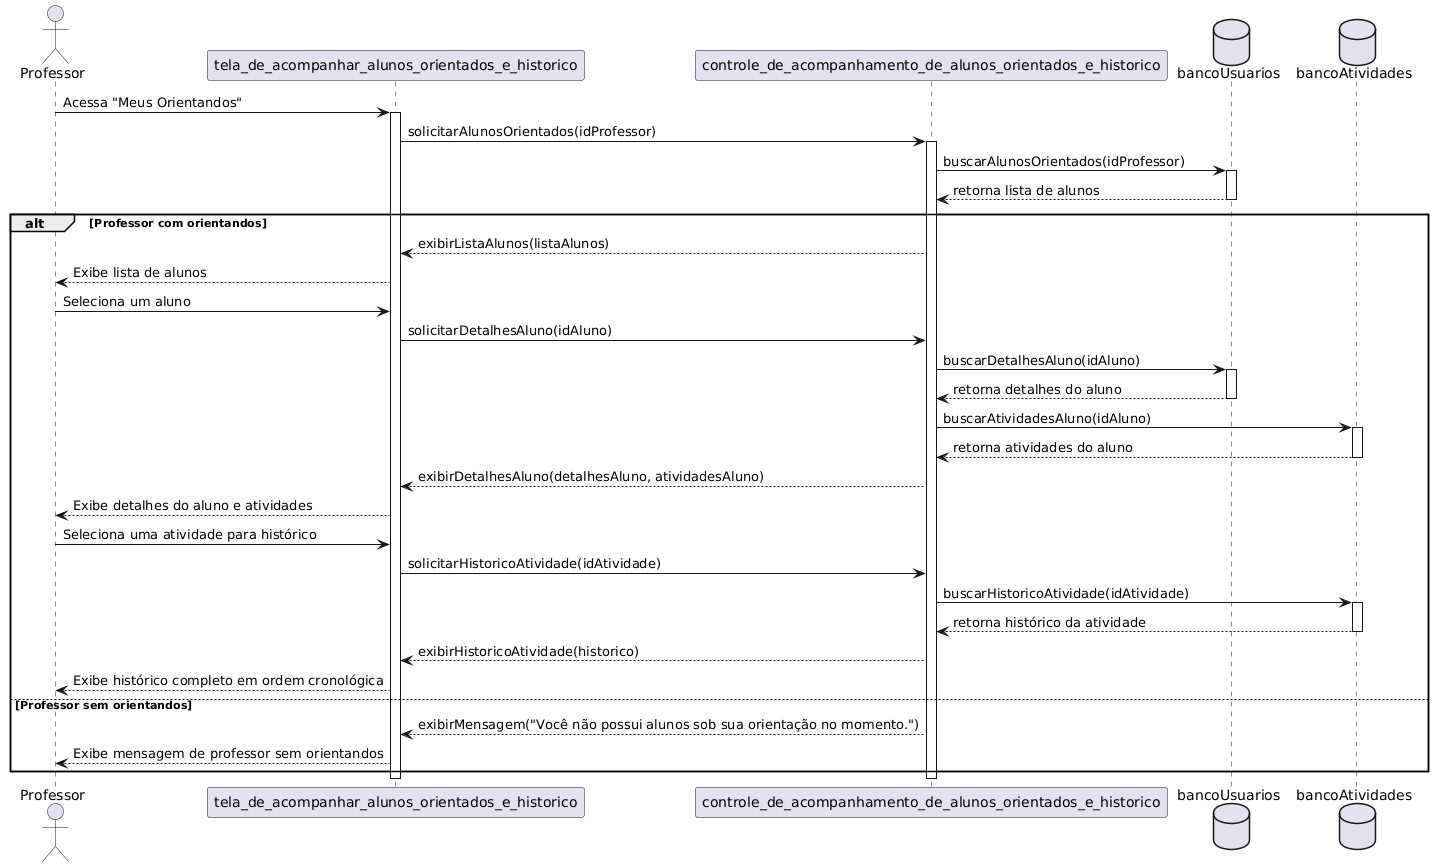

The diagram above was rendered by PlantUML. Its source (embedded in the PNG):
@startuml
actor Professor
participant Tela_Acompanhar_Alunos as "tela_de_acompanhar_alunos_orientados_e_historico"
participant Controlador_Acompanhamento as "controle_de_acompanhamento_de_alunos_orientados_e_historico"
database BancoUsuarios as "bancoUsuarios"
database BancoAtividades as "bancoAtividades"

Professor -> Tela_Acompanhar_Alunos: Acessa "Meus Orientandos"
activate Tela_Acompanhar_Alunos
Tela_Acompanhar_Alunos -> Controlador_Acompanhamento: solicitarAlunosOrientados(idProfessor)
activate Controlador_Acompanhamento
Controlador_Acompanhamento -> BancoUsuarios: buscarAlunosOrientados(idProfessor)
activate BancoUsuarios
BancoUsuarios --> Controlador_Acompanhamento: retorna lista de alunos
deactivate BancoUsuarios

alt Professor com orientandos
    Controlador_Acompanhamento --> Tela_Acompanhar_Alunos: exibirListaAlunos(listaAlunos)
    Tela_Acompanhar_Alunos --> Professor: Exibe lista de alunos 

    Professor -> Tela_Acompanhar_Alunos: Seleciona um aluno
    Tela_Acompanhar_Alunos -> Controlador_Acompanhamento: solicitarDetalhesAluno(idAluno)
    Controlador_Acompanhamento -> BancoUsuarios: buscarDetalhesAluno(idAluno)
    activate BancoUsuarios
    BancoUsuarios --> Controlador_Acompanhamento: retorna detalhes do aluno
    deactivate BancoUsuarios
    Controlador_Acompanhamento -> BancoAtividades: buscarAtividadesAluno(idAluno)
    activate BancoAtividades
    BancoAtividades --> Controlador_Acompanhamento: retorna atividades do aluno
    deactivate BancoAtividades
    Controlador_Acompanhamento --> Tela_Acompanhar_Alunos: exibirDetalhesAluno(detalhesAluno, atividadesAluno)
    Tela_Acompanhar_Alunos --> Professor: Exibe detalhes do aluno e atividades 

    Professor -> Tela_Acompanhar_Alunos: Seleciona uma atividade para histórico
    Tela_Acompanhar_Alunos -> Controlador_Acompanhamento: solicitarHistoricoAtividade(idAtividade)
    Controlador_Acompanhamento -> BancoAtividades: buscarHistoricoAtividade(idAtividade)
    activate BancoAtividades
    BancoAtividades --> Controlador_Acompanhamento: retorna histórico da atividade
    deactivate BancoAtividades
    Controlador_Acompanhamento --> Tela_Acompanhar_Alunos: exibirHistoricoAtividade(historico)
    Tela_Acompanhar_Alunos --> Professor: Exibe histórico completo em ordem cronológica 
else Professor sem orientandos
    Controlador_Acompanhamento --> Tela_Acompanhar_Alunos: exibirMensagem("Você não possui alunos sob sua orientação no momento.")
    Tela_Acompanhar_Alunos --> Professor: Exibe mensagem de professor sem orientandos 
end

deactivate Controlador_Acompanhamento
deactivate Tela_Acompanhar_Alunos
@enduml